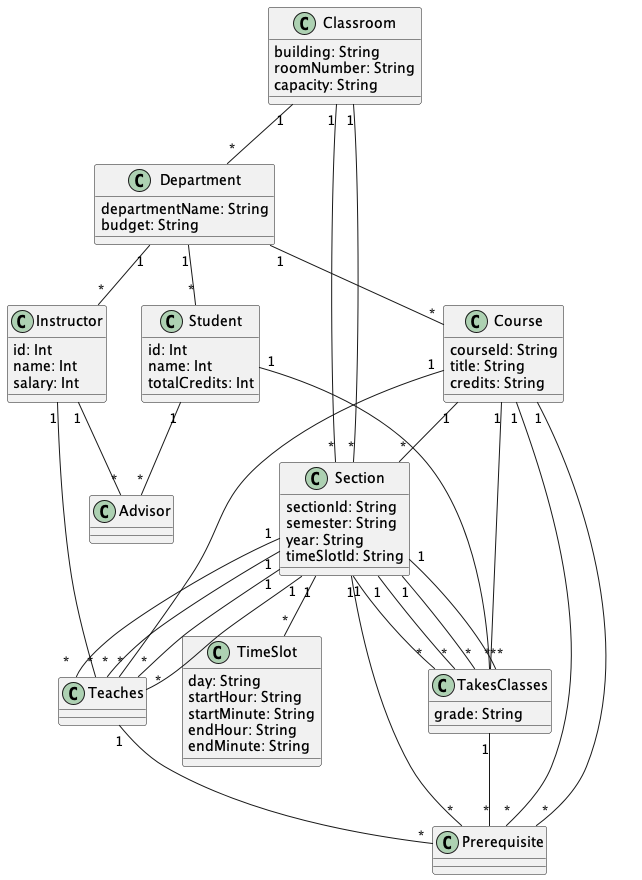

The diagram above was rendered by PlantUML. Its source (embedded in the PNG):
@startuml "College2"


class Classroom{
  building: String
  roomNumber: String
  capacity: String
}

class Department{
  departmentName: String
  budget: String
}

class Course{
  courseId: String
  title: String
  credits: String
}

class Instructor{
  id: Int
  name: Int
  salary: Int
}

class Section{
  sectionId: String
  semester: String
  year: String
  timeSlotId: String
}

class Teaches{
}

class Student{
  id: Int
  name: Int
  totalCredits: Int
}

class TakesClasses{
  grade: String
}

class Advisor{
}

class TimeSlot{
  day: String
  startHour: String
  startMinute: String
  endHour: String
  endMinute: String
}

class Prerequisite{
}



Classroom "1" -- "*" Department

Classroom "1" -- "*" Section

Classroom "1" -- "*" Section

Department "1" -- "*" Course

Department "1" -- "*" Student

Department "1" -- "*" Instructor

Course "1" -- "*" Teaches

Course "1" -- "*" TakesClasses

Course "1" -- "*" Prerequisite

Course "1" -- "*" Section

Course "1" -- "*" Prerequisite

Instructor "1" -- "*" Advisor

Instructor "1" -- "*" Teaches

Section "1" -- "*" Prerequisite

Section "1" -- "*" Teaches

Section "1" -- "*" TakesClasses

Section "1" -- "*" Teaches

Section "1" -- "*" TakesClasses

Section "1" -- "*" Teaches

Section "1" -- "*" TakesClasses

Section "1" -- "*" Teaches

Section "1" -- "*" TakesClasses

Section "1" -- "*" TimeSlot

Teaches "1" -- "*" Prerequisite

Student "1" -- "*" TakesClasses

Student "1" -- "*" Advisor

TakesClasses "1" -- "*" Prerequisite


@enduml